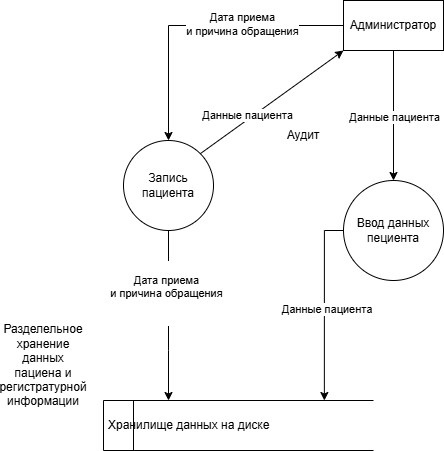

The diagram above was exported from draw.io. Its source (the exported page's mxGraphModel, read from the mxfile embedded in the PNG):
<mxGraphModel dx="1042" dy="626" grid="1" gridSize="10" guides="1" tooltips="1" connect="1" arrows="1" fold="1" page="1" pageScale="1" pageWidth="850" pageHeight="1100" math="0" shadow="0">
  <root>
    <mxCell id="0" />
    <mxCell id="1" parent="0" />
    <mxCell id="B_wF-7rVILkuzcraAOdR-15" edge="1" parent="1" source="B_wF-7rVILkuzcraAOdR-22" style="edgeStyle=orthogonalEdgeStyle;rounded=0;orthogonalLoop=1;jettySize=auto;html=1;exitX=0.5;exitY=1;exitDx=0;exitDy=0;" target="B_wF-7rVILkuzcraAOdR-14">
      <mxGeometry relative="1" as="geometry">
        <Array as="points">
          <mxPoint x="295" y="390" />
          <mxPoint x="295" y="390" />
        </Array>
        <mxPoint x="295" y="180" as="sourcePoint" />
      </mxGeometry>
    </mxCell>
    <mxCell id="DK6cIa_i5BDqqNZpmCLj-4" connectable="0" parent="B_wF-7rVILkuzcraAOdR-15" style="edgeLabel;html=1;align=center;verticalAlign=middle;resizable=0;points=[];" value="&#10;&lt;span style=&quot;color: rgb(0, 0, 0); font-family: Helvetica; font-size: 11px; font-style: normal; font-variant-ligatures: normal; font-variant-caps: normal; font-weight: 400; letter-spacing: normal; orphans: 2; text-align: center; text-indent: 0px; text-transform: none; widows: 2; word-spacing: 0px; -webkit-text-stroke-width: 0px; white-space: nowrap; background-color: rgb(255, 255, 255); text-decoration-thickness: initial; text-decoration-style: initial; text-decoration-color: initial; display: inline !important; float: none;&quot;&gt;Дата приема&lt;/span&gt;&lt;div style=&quot;forced-color-adjust: none; color: rgb(0, 0, 0); font-family: Helvetica; font-size: 11px; font-style: normal; font-variant-ligatures: normal; font-variant-caps: normal; font-weight: 400; letter-spacing: normal; orphans: 2; text-align: center; text-indent: 0px; text-transform: none; widows: 2; word-spacing: 0px; -webkit-text-stroke-width: 0px; white-space: nowrap; text-decoration-thickness: initial; text-decoration-style: initial; text-decoration-color: initial;&quot;&gt;и причина обращения&lt;/div&gt;&#10;&#10;" vertex="1">
      <mxGeometry relative="1" x="-0.272" y="-3" as="geometry">
        <mxPoint as="offset" />
      </mxGeometry>
    </mxCell>
    <mxCell id="B_wF-7rVILkuzcraAOdR-13" edge="1" parent="1" source="B_wF-7rVILkuzcraAOdR-12" style="edgeStyle=orthogonalEdgeStyle;rounded=0;orthogonalLoop=1;jettySize=auto;html=1;entryX=0.5;entryY=0;entryDx=0;entryDy=0;" target="B_wF-7rVILkuzcraAOdR-22" value="">
      <mxGeometry relative="1" as="geometry">
        <mxPoint x="295" y="130" as="targetPoint" />
      </mxGeometry>
    </mxCell>
    <mxCell id="DK6cIa_i5BDqqNZpmCLj-1" connectable="0" parent="B_wF-7rVILkuzcraAOdR-13" style="edgeLabel;html=1;align=center;verticalAlign=middle;resizable=0;points=[];" value="Дата приема&lt;div&gt;и причина обращения&lt;/div&gt;" vertex="1">
      <mxGeometry relative="1" x="-0.2985" y="-2" as="geometry">
        <mxPoint as="offset" />
      </mxGeometry>
    </mxCell>
    <mxCell id="B_wF-7rVILkuzcraAOdR-19" edge="1" parent="1" source="B_wF-7rVILkuzcraAOdR-12" style="edgeStyle=orthogonalEdgeStyle;rounded=0;orthogonalLoop=1;jettySize=auto;html=1;" target="B_wF-7rVILkuzcraAOdR-24">
      <mxGeometry relative="1" as="geometry">
        <mxPoint x="542.5" y="130" as="targetPoint" />
      </mxGeometry>
    </mxCell>
    <mxCell id="DK6cIa_i5BDqqNZpmCLj-2" connectable="0" parent="B_wF-7rVILkuzcraAOdR-19" style="edgeLabel;html=1;align=center;verticalAlign=middle;resizable=0;points=[];" value="Данные пациента" vertex="1">
      <mxGeometry relative="1" x="0.0177" as="geometry">
        <mxPoint as="offset" />
      </mxGeometry>
    </mxCell>
    <mxCell id="B_wF-7rVILkuzcraAOdR-12" parent="1" style="html=1;dashed=0;whiteSpace=wrap;" value="Администратор" vertex="1">
      <mxGeometry height="50" width="100" x="470" y="40" as="geometry" />
    </mxCell>
    <mxCell id="B_wF-7rVILkuzcraAOdR-14" parent="1" style="html=1;dashed=0;whiteSpace=wrap;shape=mxgraph.dfd.dataStoreID;align=left;spacingLeft=3;points=[[0,0],[0.5,0],[1,0],[0,0.5],[1,0.5],[0,1],[0.5,1],[1,1]];" value="Хранилище данных на диске" vertex="1">
      <mxGeometry height="50" width="270" x="230" y="440" as="geometry" />
    </mxCell>
    <mxCell id="B_wF-7rVILkuzcraAOdR-21" edge="1" parent="1" source="B_wF-7rVILkuzcraAOdR-24" style="edgeStyle=orthogonalEdgeStyle;rounded=0;orthogonalLoop=1;jettySize=auto;html=1;entryX=0.818;entryY=0;entryDx=0;entryDy=0;entryPerimeter=0;exitX=0;exitY=0.5;exitDx=0;exitDy=0;" target="B_wF-7rVILkuzcraAOdR-14">
      <mxGeometry relative="1" as="geometry">
        <Array as="points">
          <mxPoint x="451" y="270" />
        </Array>
        <mxPoint x="460" y="155" as="sourcePoint" />
      </mxGeometry>
    </mxCell>
    <mxCell id="DK6cIa_i5BDqqNZpmCLj-3" connectable="0" parent="B_wF-7rVILkuzcraAOdR-21" style="edgeLabel;html=1;align=center;verticalAlign=middle;resizable=0;points=[];" value="&amp;nbsp;Данные пациента" vertex="1">
      <mxGeometry relative="1" x="0.0396" y="1" as="geometry">
        <mxPoint as="offset" />
      </mxGeometry>
    </mxCell>
    <mxCell id="B_wF-7rVILkuzcraAOdR-22" parent="1" style="shape=ellipse;html=1;dashed=0;whiteSpace=wrap;aspect=fixed;perimeter=ellipsePerimeter;" value="Запись пациента" vertex="1">
      <mxGeometry height="90" width="90" x="250" y="180" as="geometry" />
    </mxCell>
    <mxCell id="B_wF-7rVILkuzcraAOdR-24" parent="1" style="shape=ellipse;html=1;dashed=0;whiteSpace=wrap;aspect=fixed;perimeter=ellipsePerimeter;" value="Ввод данных пециента" vertex="1">
      <mxGeometry height="100" width="100" x="470" y="220" as="geometry" />
    </mxCell>
    <mxCell id="DK6cIa_i5BDqqNZpmCLj-5" parent="1" style="text;html=1;whiteSpace=wrap;strokeColor=none;fillColor=none;align=center;verticalAlign=middle;rounded=0;" value="Разделельное хранение данных пациена и регистратурной информации" vertex="1">
      <mxGeometry height="30" width="60" x="140" y="390" as="geometry" />
    </mxCell>
    <mxCell id="DK6cIa_i5BDqqNZpmCLj-6" edge="1" parent="1" source="B_wF-7rVILkuzcraAOdR-22" style="endArrow=classic;html=1;rounded=0;entryX=0;entryY=1;entryDx=0;entryDy=0;exitX=1;exitY=0;exitDx=0;exitDy=0;" target="B_wF-7rVILkuzcraAOdR-12" value="">
      <mxGeometry height="50" relative="1" width="50" as="geometry">
        <mxPoint x="400" y="250" as="sourcePoint" />
        <mxPoint x="450" y="200" as="targetPoint" />
      </mxGeometry>
    </mxCell>
    <mxCell id="DK6cIa_i5BDqqNZpmCLj-7" connectable="0" parent="DK6cIa_i5BDqqNZpmCLj-6" style="edgeLabel;html=1;align=center;verticalAlign=middle;resizable=0;points=[];" value="Данные пациента" vertex="1">
      <mxGeometry relative="1" x="-0.3056" y="4" as="geometry">
        <mxPoint as="offset" />
      </mxGeometry>
    </mxCell>
    <mxCell id="DK6cIa_i5BDqqNZpmCLj-8" parent="1" style="text;html=1;whiteSpace=wrap;strokeColor=none;fillColor=none;align=center;verticalAlign=middle;rounded=0;" value="Аудит" vertex="1">
      <mxGeometry height="30" width="60" x="400" y="160" as="geometry" />
    </mxCell>
  </root>
</mxGraphModel>